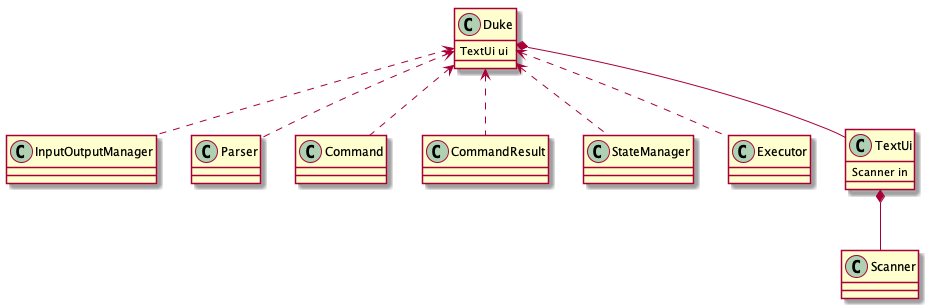

The diagram above was rendered by PlantUML. Its source (embedded in the PNG):
@startuml

class InputOutputManager
class Parser
class Command
class CommandResult
class StateManager
class Executor
class Scanner

class Duke {
    TextUi ui
}
class TextUi {
    Scanner in
}

Duke *-- TextUi
Duke <.. Parser
Duke <.. Command
Duke <.. CommandResult
Duke <.. Executor
Duke <.. InputOutputManager
Duke <.. StateManager

TextUi *-- Scanner

@enduml